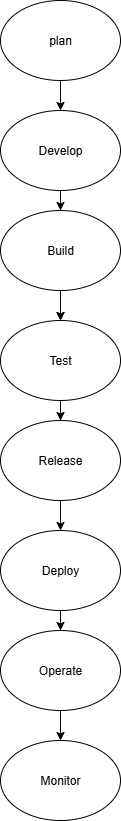

The diagram above was exported from draw.io. Its source (the exported page's mxGraphModel, read from the mxfile embedded in the PNG):
<mxGraphModel dx="1042" dy="562" grid="1" gridSize="10" guides="1" tooltips="1" connect="1" arrows="1" fold="1" page="1" pageScale="1" pageWidth="850" pageHeight="1100" math="0" shadow="0">
  <root>
    <mxCell id="0" />
    <mxCell id="1" parent="0" />
    <mxCell id="4uTeXCei_8bXJMCgbr7q-6" value="" style="edgeStyle=orthogonalEdgeStyle;rounded=0;orthogonalLoop=1;jettySize=auto;html=1;" edge="1" parent="1" source="4uTeXCei_8bXJMCgbr7q-1" target="4uTeXCei_8bXJMCgbr7q-2">
      <mxGeometry relative="1" as="geometry" />
    </mxCell>
    <mxCell id="4uTeXCei_8bXJMCgbr7q-1" value="plan" style="ellipse;whiteSpace=wrap;html=1;" vertex="1" parent="1">
      <mxGeometry x="350" y="40" width="120" height="80" as="geometry" />
    </mxCell>
    <mxCell id="4uTeXCei_8bXJMCgbr7q-7" value="" style="edgeStyle=orthogonalEdgeStyle;rounded=0;orthogonalLoop=1;jettySize=auto;html=1;" edge="1" parent="1" source="4uTeXCei_8bXJMCgbr7q-2" target="4uTeXCei_8bXJMCgbr7q-3">
      <mxGeometry relative="1" as="geometry" />
    </mxCell>
    <mxCell id="4uTeXCei_8bXJMCgbr7q-2" value="Develop" style="ellipse;whiteSpace=wrap;html=1;" vertex="1" parent="1">
      <mxGeometry x="350" y="150" width="120" height="80" as="geometry" />
    </mxCell>
    <mxCell id="4uTeXCei_8bXJMCgbr7q-8" value="" style="edgeStyle=orthogonalEdgeStyle;rounded=0;orthogonalLoop=1;jettySize=auto;html=1;" edge="1" parent="1" source="4uTeXCei_8bXJMCgbr7q-3" target="4uTeXCei_8bXJMCgbr7q-4">
      <mxGeometry relative="1" as="geometry" />
    </mxCell>
    <mxCell id="4uTeXCei_8bXJMCgbr7q-10" value="" style="edgeStyle=orthogonalEdgeStyle;rounded=0;orthogonalLoop=1;jettySize=auto;html=1;" edge="1" parent="1" source="4uTeXCei_8bXJMCgbr7q-3" target="4uTeXCei_8bXJMCgbr7q-4">
      <mxGeometry relative="1" as="geometry" />
    </mxCell>
    <mxCell id="4uTeXCei_8bXJMCgbr7q-3" value="Build" style="ellipse;whiteSpace=wrap;html=1;" vertex="1" parent="1">
      <mxGeometry x="350" y="250" width="120" height="80" as="geometry" />
    </mxCell>
    <mxCell id="4uTeXCei_8bXJMCgbr7q-9" value="" style="edgeStyle=orthogonalEdgeStyle;rounded=0;orthogonalLoop=1;jettySize=auto;html=1;" edge="1" parent="1" source="4uTeXCei_8bXJMCgbr7q-4" target="4uTeXCei_8bXJMCgbr7q-5">
      <mxGeometry relative="1" as="geometry" />
    </mxCell>
    <mxCell id="4uTeXCei_8bXJMCgbr7q-4" value="Test" style="ellipse;whiteSpace=wrap;html=1;" vertex="1" parent="1">
      <mxGeometry x="350" y="360" width="120" height="80" as="geometry" />
    </mxCell>
    <mxCell id="4uTeXCei_8bXJMCgbr7q-12" value="" style="edgeStyle=orthogonalEdgeStyle;rounded=0;orthogonalLoop=1;jettySize=auto;html=1;" edge="1" parent="1" source="4uTeXCei_8bXJMCgbr7q-5" target="4uTeXCei_8bXJMCgbr7q-11">
      <mxGeometry relative="1" as="geometry" />
    </mxCell>
    <mxCell id="4uTeXCei_8bXJMCgbr7q-5" value="Release" style="ellipse;whiteSpace=wrap;html=1;" vertex="1" parent="1">
      <mxGeometry x="350" y="460" width="120" height="80" as="geometry" />
    </mxCell>
    <mxCell id="4uTeXCei_8bXJMCgbr7q-14" value="" style="edgeStyle=orthogonalEdgeStyle;rounded=0;orthogonalLoop=1;jettySize=auto;html=1;" edge="1" parent="1" source="4uTeXCei_8bXJMCgbr7q-11" target="4uTeXCei_8bXJMCgbr7q-13">
      <mxGeometry relative="1" as="geometry" />
    </mxCell>
    <mxCell id="4uTeXCei_8bXJMCgbr7q-11" value="Deploy" style="ellipse;whiteSpace=wrap;html=1;" vertex="1" parent="1">
      <mxGeometry x="350" y="570" width="120" height="80" as="geometry" />
    </mxCell>
    <mxCell id="4uTeXCei_8bXJMCgbr7q-16" value="" style="edgeStyle=orthogonalEdgeStyle;rounded=0;orthogonalLoop=1;jettySize=auto;html=1;" edge="1" parent="1" source="4uTeXCei_8bXJMCgbr7q-13" target="4uTeXCei_8bXJMCgbr7q-15">
      <mxGeometry relative="1" as="geometry" />
    </mxCell>
    <mxCell id="4uTeXCei_8bXJMCgbr7q-13" value="Operate" style="ellipse;whiteSpace=wrap;html=1;" vertex="1" parent="1">
      <mxGeometry x="350" y="670" width="120" height="80" as="geometry" />
    </mxCell>
    <mxCell id="4uTeXCei_8bXJMCgbr7q-15" value="Monitor" style="ellipse;whiteSpace=wrap;html=1;" vertex="1" parent="1">
      <mxGeometry x="350" y="780" width="120" height="80" as="geometry" />
    </mxCell>
  </root>
</mxGraphModel>